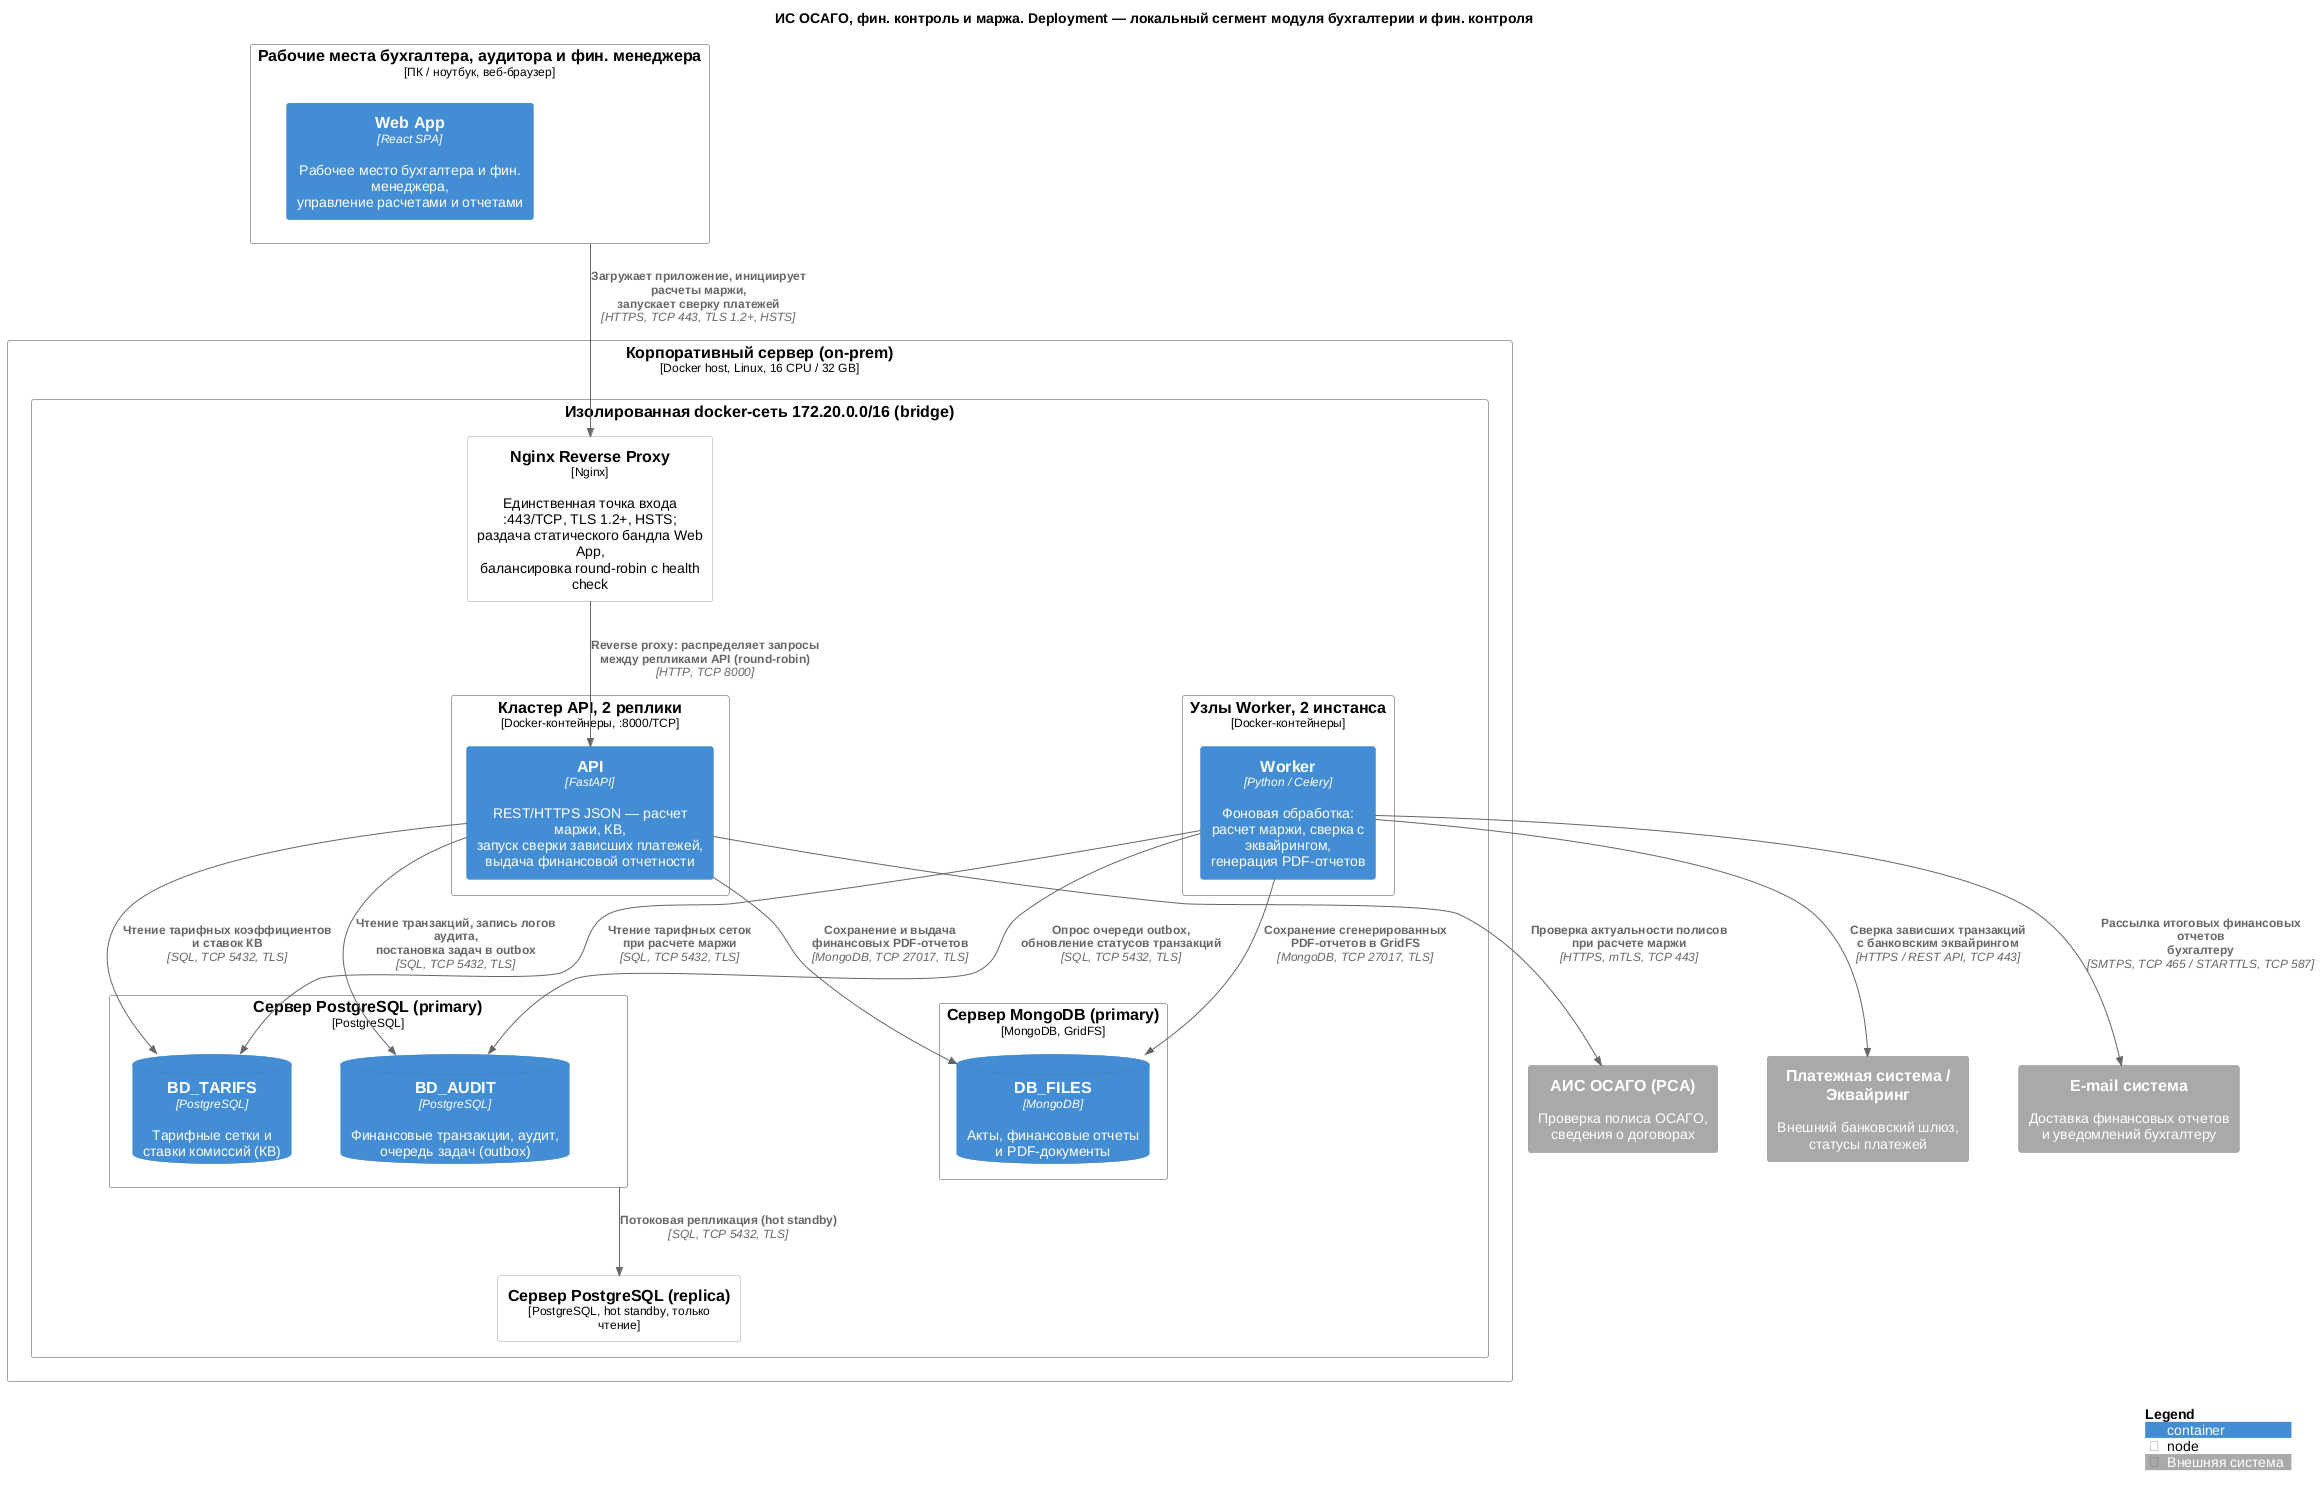

The diagram above was rendered by PlantUML. Its source (embedded in the PNG):
@startuml
!include ../core/C4_Deployment.puml

title ИС ОСАГО, фин. контроль и маржа. Deployment — локальный сегмент модуля бухгалтерии и фин. контроля

LAYOUT_TOP_DOWN()

Deployment_Node(workstation, "Рабочие места бухгалтера, аудитора и фин. менеджера", "ПК / ноутбук, веб-браузер") {
    Container(web_app, "Web App", "React SPA", "Рабочее место бухгалтера и фин. менеджера,\nуправление расчетами и отчетами")
}

Deployment_Node(server, "Корпоративный сервер (on-prem)", "Docker host, Linux, 16 CPU / 32 GB") {
    Deployment_Node(net, "Изолированная docker-сеть 172.20.0.0/16 (bridge)") {

        Deployment_Node(nginx_node, "Nginx Reverse Proxy", "Nginx", "Единственная точка входа :443/TCP, TLS 1.2+, HSTS;\nраздача статического бандла Web App,\nбалансировка round-robin с health check")

        Deployment_Node(api_cluster, "Кластер API, 2 реплики", "Docker-контейнеры, :8000/TCP") {
            Container(api, "API", "FastAPI", "REST/HTTPS JSON — расчет маржи, КВ,\nзапуск сверки зависших платежей,\nвыдача финансовой отчетности")
        }

        Deployment_Node(worker_cluster, "Узлы Worker, 2 инстанса", "Docker-контейнеры") {
            Container(worker, "Worker", "Python / Celery", "Фоновая обработка:\nрасчет маржи, сверка с эквайрингом,\nгенерация PDF-отчетов")
        }

        Deployment_Node(pg_primary, "Сервер PostgreSQL (primary)", "PostgreSQL") {
            ContainerDb(db_tarifs, "BD_TARIFS", "PostgreSQL", "Тарифные сетки и\nставки комиссий (КВ)")
            ContainerDb(db_audit, "BD_AUDIT", "PostgreSQL", "Финансовые транзакции, аудит,\nочередь задач (outbox)")
        }

        Deployment_Node(pg_replica, "Сервер PostgreSQL (replica)", "PostgreSQL, hot standby, только чтение")

        Deployment_Node(mongo_primary, "Сервер MongoDB (primary)", "MongoDB, GridFS") {
            ContainerDb(db_files, "DB_FILES", "MongoDB", "Акты, финансовые отчеты\nи PDF-документы")
        }
    }
}

System_Ext(ais_osago, "АИС ОСАГО (РСА)", "Проверка полиса ОСАГО,\nсведения о договорах", $tags="ext")
System_Ext(payment_sys, "Платежная система / Эквайринг", "Внешний банковский шлюз,\nстатусы платежей", $tags="ext")
System_Ext(email_sys, "E-mail система", "Доставка финансовых отчетов\nи уведомлений бухгалтеру", $tags="ext")

Rel(workstation, nginx_node, "Загружает приложение, инициирует расчеты маржи,\nзапускает сверку платежей", "HTTPS, TCP 443, TLS 1.2+, HSTS")
Rel(nginx_node, api, "Reverse proxy: распределяет запросы\nмежду репликами API (round-robin)", "HTTP, TCP 8000")

Rel(api, db_tarifs, "Чтение тарифных коэффициентов\nи ставок КВ", "SQL, TCP 5432, TLS")
Rel(api, db_audit, "Чтение транзакций, запись логов аудита,\nпостановка задач в outbox", "SQL, TCP 5432, TLS")
Rel(api, db_files, "Сохранение и выдача\nфинансовых PDF-отчетов", "MongoDB, TCP 27017, TLS")

Rel(worker, db_audit, "Опрос очереди outbox,\nобновление статусов транзакций", "SQL, TCP 5432, TLS")
Rel(worker, db_tarifs, "Чтение тарифных сеток\nпри расчете маржи", "SQL, TCP 5432, TLS")
Rel(worker, db_files, "Сохранение сгенерированных\nPDF-отчетов в GridFS", "MongoDB, TCP 27017, TLS")

Rel(pg_primary, pg_replica, "Потоковая репликация (hot standby)", "SQL, TCP 5432, TLS")

Rel(api, ais_osago, "Проверка актуальности полисов\nпри расчете маржи", "HTTPS, mTLS, TCP 443")
Rel(worker, payment_sys, "Сверка зависших транзакций\nс банковским эквайрингом", "HTTPS / REST API, TCP 443")
Rel(worker, email_sys, "Рассылка итоговых финансовых отчетов\nбухгалтеру", "SMTPS, TCP 465 / STARTTLS, TCP 587")

SHOW_LEGEND()
@enduml